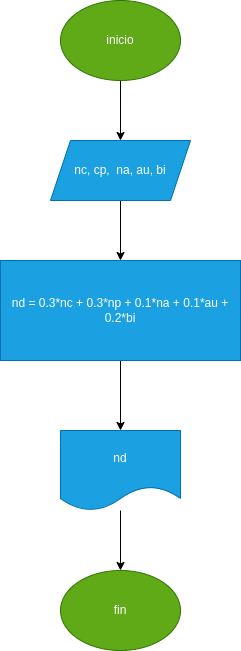

The diagram above was exported from draw.io. Its source (the exported page's mxGraphModel, read from the mxfile embedded in the PNG):
<mxGraphModel dx="662" dy="411" grid="1" gridSize="10" guides="1" tooltips="1" connect="1" arrows="1" fold="1" page="1" pageScale="1" pageWidth="827" pageHeight="1169" math="0" shadow="0">
  <root>
    <mxCell id="0" />
    <mxCell id="1" parent="0" />
    <mxCell id="4" value="" style="edgeStyle=none;html=1;" parent="1" source="2" target="3" edge="1">
      <mxGeometry relative="1" as="geometry" />
    </mxCell>
    <mxCell id="2" value="inicio" style="ellipse;whiteSpace=wrap;html=1;fillColor=#60a917;fontColor=#ffffff;strokeColor=#2D7600;" parent="1" vertex="1">
      <mxGeometry x="270" y="60" width="120" height="80" as="geometry" />
    </mxCell>
    <mxCell id="6" value="" style="edgeStyle=none;html=1;" parent="1" source="3" target="5" edge="1">
      <mxGeometry relative="1" as="geometry" />
    </mxCell>
    <mxCell id="3" value="nc, cp,&amp;nbsp; na, au, bi" style="shape=parallelogram;perimeter=parallelogramPerimeter;whiteSpace=wrap;html=1;fixedSize=1;fillColor=#1ba1e2;fontColor=#ffffff;strokeColor=#006EAF;" parent="1" vertex="1">
      <mxGeometry x="260" y="200" width="140" height="60" as="geometry" />
    </mxCell>
    <mxCell id="8" value="" style="edgeStyle=none;html=1;" parent="1" source="5" target="7" edge="1">
      <mxGeometry relative="1" as="geometry" />
    </mxCell>
    <mxCell id="5" value="nd = 0.3*nc + 0.3*np + 0.1*na + 0.1*au + 0.2*bi" style="rounded=0;whiteSpace=wrap;html=1;fillColor=#1ba1e2;fontColor=#ffffff;strokeColor=#006EAF;" parent="1" vertex="1">
      <mxGeometry x="210" y="320" width="240" height="100" as="geometry" />
    </mxCell>
    <mxCell id="10" value="" style="edgeStyle=none;html=1;" parent="1" source="7" target="9" edge="1">
      <mxGeometry relative="1" as="geometry" />
    </mxCell>
    <mxCell id="7" value="nd" style="shape=document;whiteSpace=wrap;html=1;boundedLbl=1;fillColor=#1ba1e2;fontColor=#ffffff;strokeColor=#006EAF;" parent="1" vertex="1">
      <mxGeometry x="270" y="490" width="120" height="80" as="geometry" />
    </mxCell>
    <mxCell id="9" value="fin" style="ellipse;whiteSpace=wrap;html=1;fillColor=#60a917;fontColor=#ffffff;strokeColor=#2D7600;" parent="1" vertex="1">
      <mxGeometry x="270" y="630" width="120" height="80" as="geometry" />
    </mxCell>
  </root>
</mxGraphModel>